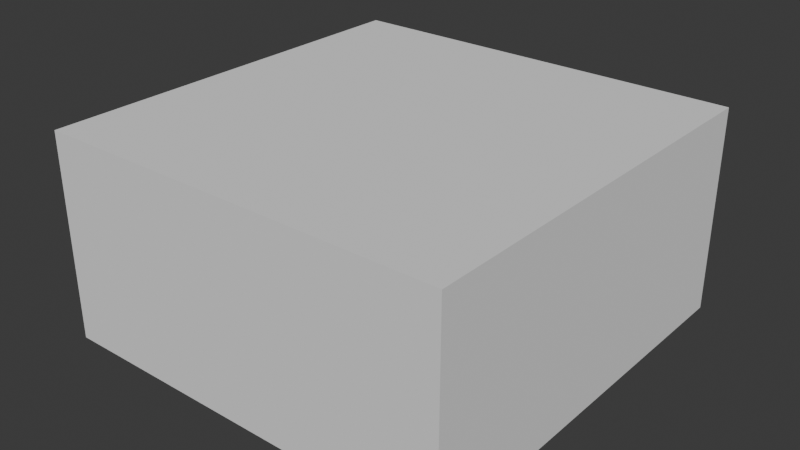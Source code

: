 # Source: 1x05.blend  (saved by Blender 4.3.34; exported with 4.5.12 LTS)
import bpy
from mathutils import Matrix  # noqa: F401  (used for matrix-valued properties, if any)

bpy.ops.wm.read_factory_settings(use_empty=True)
scene = bpy.context.scene
scene.name = 'Scene'

# ---- collections
col_collection = bpy.data.collections.new('Collection'); scene.collection.children.link(col_collection)

# ---- world
world_world = bpy.data.worlds.new('World'); scene.world = world_world
world_world.use_nodes = True; world_world.node_tree.nodes.clear()
_N = world_world.node_tree.nodes; _L = world_world.node_tree.links
n0 = _N.new('ShaderNodeOutputWorld'); n0.name = 'World Output'; n0.location = (300, 300)
n1 = _N.new('ShaderNodeBackground'); n1.name = 'Background'; n1.location = (10, 300)
n1.inputs[0].default_value = (0.05088, 0.05088, 0.05088, 1.0)
_L.new(n1.outputs[0], n0.inputs[0])
n0.is_active_output = True
world_world.color = (0.05088, 0.05088, 0.05088)
world_world.sun_shadow_jitter_overblur = 0.0

# ---- meshes
me_cube_010 = bpy.data.meshes.new('Cube.010')
me_cube_010.from_pydata([(-0.5, -0.5, 0.0), (-0.5, -0.5, 0.5), (-0.5, 0.5, 0.0), (-0.5, 0.5, 0.5), (0.5, -0.5, 0.0), (0.5, -0.5, 0.5), (0.5, 0.5, 0.0), (0.5, 0.5, 0.5)], [], [(0, 1, 3, 2), (2, 3, 7, 6), (6, 7, 5, 4), (4, 5, 1, 0), (2, 6, 4, 0), (7, 3, 1, 5)])
_uv = me_cube_010.uv_layers.new(name='UVMap')
_uv.uv.foreach_set('vector', [0.375, 0.0, 0.625, 0.0, 0.625, 0.25, 0.375, 0.25, 0.375, 0.25, 0.625, 0.25, 0.625, 0.5, 0.375, 0.5, 0.375, 0.5, 0.625, 0.5, 0.625, 0.75, 0.375, 0.75, 0.375, 0.75, 0.625, 0.75, 0.625, 1.0, 0.375, 1.0, 0.125, 0.5, 0.375, 0.5, 0.375, 0.75, 0.125, 0.75, 0.625, 0.5, 0.875, 0.5, 0.875, 0.75, 0.625, 0.75])
me_cube_010.update()

# ---- objects
ob_1x0_5 = bpy.data.objects.new('1x0.5', me_cube_010)

# ---- transforms, parenting, visibility, modifiers, constraints
ob_1x0_5.location = (0.0, 0.0, 0.0)

# ---- collection membership
col_collection.objects.link(ob_1x0_5)

# ---- scene / render settings (as saved in the file)
scene.frame_start = 1; scene.frame_end = 250; scene.frame_set(1)
scene.render.engine = 'BLENDER_EEVEE_NEXT'
bpy.context.view_layer.update()

# ---- added for rendering (the .blend has no active camera and no usable light): camera, sun
cam_auto = bpy.data.cameras.new('AutoCamera')
cam_auto.lens = 50.0
cam_auto.sensor_width = 36.0
cam_auto.clip_end = 1000.0
ob_auto_camera = bpy.data.objects.new('AutoCamera', cam_auto)
scene.collection.objects.link(ob_auto_camera)
ob_auto_camera.location = (1.38784, -1.6654, 1.36027)
ob_auto_camera.rotation_euler = (1.09748, -7.21219e-08, 0.694738)
scene.camera = ob_auto_camera
light_auto_sun = bpy.data.lights.new('AutoSun', 'SUN')
light_auto_sun.energy = 3.0
light_auto_sun.angle = 0.0523599
ob_auto_sun = bpy.data.objects.new('AutoSun', light_auto_sun)
scene.collection.objects.link(ob_auto_sun)
ob_auto_sun.rotation_euler = (0.872665, 0.174533, 0.523599)
bpy.context.view_layer.update()
